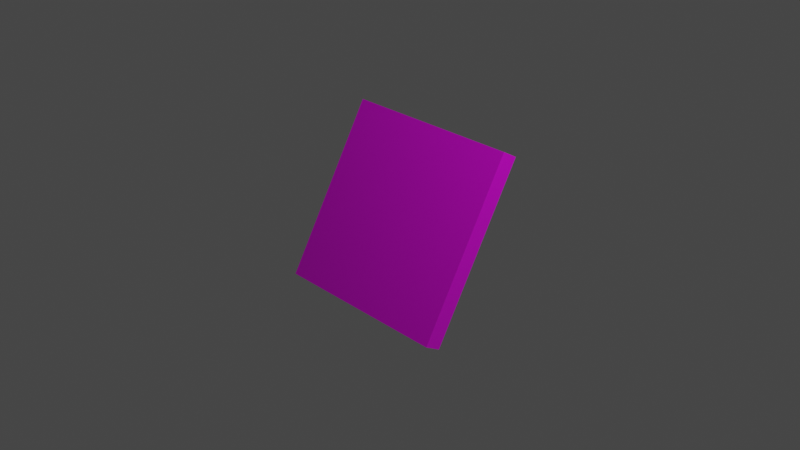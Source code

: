 # Source: item_skate.blend  (saved by Blender 2.83.18; exported with 4.5.12 LTS)
import bpy
from mathutils import Matrix  # noqa: F401  (used for matrix-valued properties, if any)

bpy.ops.wm.read_factory_settings(use_empty=True)
scene = bpy.context.scene
scene.name = 'Scene'

# ---- collections
col_collection = bpy.data.collections.new('Collection'); scene.collection.children.link(col_collection)

# ---- images (referenced by path relative to the original .blend; pixels are not part of the script)
import os
ASSET_DIR = os.environ.get("B2B_ASSET_DIR", "")  # directory of the original .blend (textures are referenced by path, not embedded)
HERE = os.path.dirname(os.path.abspath(__file__))  # packed textures are extracted next to this script under _unpacked/

def load_image(name, relpath, width, height, colorspace="sRGB"):
    """Load a texture the original file referenced (path relative to the .blend, or extracted next to this script)."""
    p = next((c for c in (os.path.join(HERE, relpath), os.path.join(ASSET_DIR, relpath)) if relpath and os.path.exists(c)), "")
    if p:
        img = bpy.data.images.load(p, check_existing=True)
        img.name = name
    else:  # same state as the original file: an image datablock whose file is absent (Cycles renders it pink)
        img = bpy.data.images.new(name, width, height)
        img.source = "FILE"
        img.filepath = "//" + (relpath or name)
    img.colorspace_settings.name = colorspace
    return img
img_item_skate_uv_png = load_image('item_skate_uv.png', 'UV/item_skate_uv.png', 1024, 1024, 'sRGB')

# ---- materials (node trees are filled in below, after node groups)
mat_material = bpy.data.materials.new('Material')
mat_material.alpha_threshold = 0.0
mat_material.use_transparent_shadow = False
mat_material.line_color = (0.0, 0.0, 0.0, 1.0)

# ---- material node trees
mat_material.use_nodes = True; mat_material.node_tree.nodes.clear()
_N = mat_material.node_tree.nodes; _L = mat_material.node_tree.links
n0 = _N.new('ShaderNodeOutputMaterial'); n0.name = 'Material Output'; n0.location = (300, 300)
n1 = _N.new('ShaderNodeBsdfPrincipled'); n1.name = 'Principled BSDF'; n1.location = (10, 300)
n1.distribution = 'GGX'
n1.subsurface_method = 'BURLEY'
n1.inputs[2].default_value = 0.4
n1.inputs[3].default_value = 1.45
n1.inputs[27].default_value = (0.0, 0.0, 0.0, 1.0)
n1.inputs[28].default_value = 1.0
n2 = _N.new('ShaderNodeTexImage'); n2.name = 'Image Texture'; n2.location = (-280, 280)
n2.image = img_item_skate_uv_png
_L.new(n1.outputs[0], n0.inputs[0])
_L.new(n2.outputs[0], n1.inputs[0])
n0.is_active_output = True

# ---- world
world_world = bpy.data.worlds.new('World'); scene.world = world_world
world_world.use_nodes = True; world_world.node_tree.nodes.clear()
_N = world_world.node_tree.nodes; _L = world_world.node_tree.links
n0 = _N.new('ShaderNodeOutputWorld'); n0.name = 'World Output'; n0.location = (300, 300)
n1 = _N.new('ShaderNodeBackground'); n1.name = 'Background'; n1.location = (10, 300)
n1.inputs[0].default_value = (0.05088, 0.05088, 0.05088, 1.0)
_L.new(n1.outputs[0], n0.inputs[0])
n0.is_active_output = True
world_world.color = (0.05088, 0.05088, 0.05088)
world_world.use_sun_shadow = False
world_world.sun_shadow_jitter_overblur = 0.0

# ---- cameras
cam_camera = bpy.data.cameras.new('Camera')
cam_camera.clip_end = 100.0
cam_camera.ortho_scale = 7.314

# ---- lights
light_light = bpy.data.lights.new('Light', 'POINT')
light_light.transmission_factor = 0.0
light_light.energy = 1000.0
light_light.shadow_soft_size = 0.1
light_light.shadow_maximum_resolution = 0.006
light_light.use_absolute_resolution = True

# ---- meshes
me_cube = bpy.data.meshes.new('Cube')
me_cube.from_pydata([(1.0, 1.0, 1.0), (1.0, 1.0, -1.0), (1.0, -1.0, 1.0), (1.0, -1.0, -1.0), (-1.0, 1.0, 1.0), (-1.0, 1.0, -1.0), (-1.0, -1.0, 1.0), (-1.0, -1.0, -1.0)], [], [(0, 4, 6, 2), (3, 2, 6, 7), (7, 6, 4, 5), (5, 1, 3, 7), (1, 0, 2, 3), (5, 4, 0, 1)])
_uv = me_cube.uv_layers.new(name='UVMap')
_uv.uv.foreach_set('vector', [0.625, 0.5, 0.875, 0.5, 0.875, 0.75, 0.625, 0.75, 0.375, 0.75, 0.625, 0.75, 0.625, 1.0, 0.375, 1.0, 0.375, 0.0, 0.625, 0.0, 0.625, 0.25, 0.375, 0.25, 0.125, 0.5, 0.375, 0.5, 0.375, 0.75, 0.125, 0.75, 0.375, 0.5, 0.625, 0.5, 0.625, 0.75, 0.375, 0.75, 0.375, 0.25, 0.625, 0.25, 0.625, 0.5, 0.375, 0.5])
me_cube.materials.append(mat_material)
me_cube.use_remesh_preserve_volume = False
me_cube.use_remesh_preserve_attributes = False
me_cube.use_mirror_vertex_groups = False
me_cube.update()

# ---- objects
ob_body = bpy.data.objects.new('Body', me_cube)
ob_light = bpy.data.objects.new('Light', light_light)
ob_camera = bpy.data.objects.new('Camera', cam_camera)

# ---- transforms, parenting, visibility, modifiers, constraints
ob_body.location = (0.0, 0.0, 0.0)
ob_body.rotation_euler = (-0.5236, 0.0, 0.0)
ob_body.scale = (1.0, 0.1, 1.0)
ob_body.lock_rotations_4d = False
ob_body.empty_display_type = 'ARROWS'
ob_body.lineart.crease_threshold = 0.0
ob_light.location = (4.076, 1.005, 5.904)
ob_light.rotation_euler = (0.6503, 0.05522, 1.866)
ob_light.lock_rotations_4d = False
ob_light.empty_display_type = 'ARROWS'
ob_light.color = (0.0, 0.0, 0.0, 0.0)
ob_light.lineart.crease_threshold = 0.0
ob_camera.location = (7.359, -6.926, 4.958)
ob_camera.rotation_euler = (1.109, 0.0, 0.8149)
ob_camera.lock_rotations_4d = False
ob_camera.empty_display_type = 'ARROWS'
ob_camera.color = (0.0, 0.0, 0.0, 0.0)
ob_camera.display_type = 'WIRE'
ob_camera.lineart.crease_threshold = 0.0

# ---- collection membership
scene.collection.objects.link(ob_body)
col_collection.objects.link(ob_light)
col_collection.objects.link(ob_camera)

# ---- scene / render settings (as saved in the file)
scene.camera = ob_camera
scene.frame_start = 1; scene.frame_end = 250; scene.frame_set(1)
scene.render.engine = 'BLENDER_EEVEE_NEXT'
scene.cycles.use_denoising = False
scene.cycles.samples = 128
scene.cycles.sampling_pattern = 'TABULATED_SOBOL'
scene.cycles.use_adaptive_sampling = False
scene.cycles.use_light_tree = False
scene.view_settings.view_transform = 'Filmic'
bpy.context.view_layer.update()
